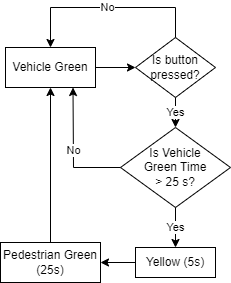

The diagram above was exported from draw.io. Its source (the exported page's mxGraphModel, read from the mxfile embedded in the PNG):
<mxGraphModel dx="1375" dy="786" grid="1" gridSize="10" guides="1" tooltips="1" connect="1" arrows="1" fold="1" page="1" pageScale="1" pageWidth="850" pageHeight="1100" math="0" shadow="0">
  <root>
    <mxCell id="0" />
    <mxCell id="1" parent="0" />
    <mxCell id="5rVSXqsxx6o4nJnyBRdW-2" value="Vehicle Green" style="rounded=0;whiteSpace=wrap;html=1;" vertex="1" parent="1">
      <mxGeometry x="200" y="120" width="90" height="40" as="geometry" />
    </mxCell>
    <mxCell id="5rVSXqsxx6o4nJnyBRdW-5" value="Is button pressed?" style="rhombus;whiteSpace=wrap;html=1;" vertex="1" parent="1">
      <mxGeometry x="330" y="110" width="80" height="60" as="geometry" />
    </mxCell>
    <mxCell id="5rVSXqsxx6o4nJnyBRdW-6" value="Is Vehicle &lt;br&gt;Green Time &lt;br&gt;&amp;gt; 25 s?" style="rhombus;align=center;verticalAlign=middle;labelPosition=center;verticalLabelPosition=middle;whiteSpace=wrap;html=1;fontSize=12;" vertex="1" parent="1">
      <mxGeometry x="315" y="200" width="110" height="80" as="geometry" />
    </mxCell>
    <mxCell id="5rVSXqsxx6o4nJnyBRdW-8" value="Yellow (5s)" style="rounded=0;whiteSpace=wrap;html=1;" vertex="1" parent="1">
      <mxGeometry x="330" y="320" width="80" height="30" as="geometry" />
    </mxCell>
    <mxCell id="5rVSXqsxx6o4nJnyBRdW-9" value="Pedestrian Green (25s)" style="rounded=0;whiteSpace=wrap;html=1;" vertex="1" parent="1">
      <mxGeometry x="195" y="315" width="100" height="40" as="geometry" />
    </mxCell>
    <mxCell id="5rVSXqsxx6o4nJnyBRdW-10" value="" style="endArrow=classic;html=1;rounded=0;exitX=1;exitY=0.5;exitDx=0;exitDy=0;" edge="1" parent="1" source="5rVSXqsxx6o4nJnyBRdW-2" target="5rVSXqsxx6o4nJnyBRdW-5">
      <mxGeometry width="50" height="50" relative="1" as="geometry">
        <mxPoint x="400" y="400" as="sourcePoint" />
        <mxPoint x="450" y="350" as="targetPoint" />
      </mxGeometry>
    </mxCell>
    <mxCell id="5rVSXqsxx6o4nJnyBRdW-11" value="No" style="endArrow=classic;html=1;rounded=0;exitX=0.5;exitY=0;exitDx=0;exitDy=0;entryX=0.5;entryY=0;entryDx=0;entryDy=0;" edge="1" parent="1" source="5rVSXqsxx6o4nJnyBRdW-5" target="5rVSXqsxx6o4nJnyBRdW-2">
      <mxGeometry width="50" height="50" relative="1" as="geometry">
        <mxPoint x="400" y="400" as="sourcePoint" />
        <mxPoint x="450" y="350" as="targetPoint" />
        <Array as="points">
          <mxPoint x="370" y="80" />
          <mxPoint x="245" y="80" />
        </Array>
      </mxGeometry>
    </mxCell>
    <mxCell id="5rVSXqsxx6o4nJnyBRdW-12" value="Yes" style="endArrow=classic;html=1;rounded=0;exitX=0.5;exitY=1;exitDx=0;exitDy=0;" edge="1" parent="1" source="5rVSXqsxx6o4nJnyBRdW-5" target="5rVSXqsxx6o4nJnyBRdW-6">
      <mxGeometry width="50" height="50" relative="1" as="geometry">
        <mxPoint x="400" y="400" as="sourcePoint" />
        <mxPoint x="450" y="350" as="targetPoint" />
      </mxGeometry>
    </mxCell>
    <mxCell id="5rVSXqsxx6o4nJnyBRdW-13" value="No" style="endArrow=classic;html=1;rounded=0;exitX=0;exitY=0.5;exitDx=0;exitDy=0;entryX=0.75;entryY=1;entryDx=0;entryDy=0;" edge="1" parent="1" source="5rVSXqsxx6o4nJnyBRdW-6" target="5rVSXqsxx6o4nJnyBRdW-2">
      <mxGeometry x="0.0054" width="50" height="50" relative="1" as="geometry">
        <mxPoint x="400" y="400" as="sourcePoint" />
        <mxPoint x="450" y="350" as="targetPoint" />
        <Array as="points">
          <mxPoint x="268" y="240" />
        </Array>
        <mxPoint as="offset" />
      </mxGeometry>
    </mxCell>
    <mxCell id="5rVSXqsxx6o4nJnyBRdW-14" value="Yes" style="endArrow=classic;html=1;rounded=0;exitX=0.5;exitY=1;exitDx=0;exitDy=0;entryX=0.5;entryY=0;entryDx=0;entryDy=0;" edge="1" parent="1" source="5rVSXqsxx6o4nJnyBRdW-6" target="5rVSXqsxx6o4nJnyBRdW-8">
      <mxGeometry width="50" height="50" relative="1" as="geometry">
        <mxPoint x="380" y="190" as="sourcePoint" />
        <mxPoint x="380" y="220" as="targetPoint" />
      </mxGeometry>
    </mxCell>
    <mxCell id="5rVSXqsxx6o4nJnyBRdW-15" value="" style="endArrow=classic;html=1;rounded=0;exitX=0;exitY=0.5;exitDx=0;exitDy=0;entryX=1;entryY=0.5;entryDx=0;entryDy=0;" edge="1" parent="1" source="5rVSXqsxx6o4nJnyBRdW-8" target="5rVSXqsxx6o4nJnyBRdW-9">
      <mxGeometry width="50" height="50" relative="1" as="geometry">
        <mxPoint x="400" y="400" as="sourcePoint" />
        <mxPoint x="450" y="350" as="targetPoint" />
      </mxGeometry>
    </mxCell>
    <mxCell id="5rVSXqsxx6o4nJnyBRdW-16" value="" style="endArrow=classic;html=1;rounded=0;exitX=0.5;exitY=0;exitDx=0;exitDy=0;entryX=0.5;entryY=1;entryDx=0;entryDy=0;" edge="1" parent="1" source="5rVSXqsxx6o4nJnyBRdW-9" target="5rVSXqsxx6o4nJnyBRdW-2">
      <mxGeometry width="50" height="50" relative="1" as="geometry">
        <mxPoint x="400" y="400" as="sourcePoint" />
        <mxPoint x="450" y="350" as="targetPoint" />
      </mxGeometry>
    </mxCell>
  </root>
</mxGraphModel>